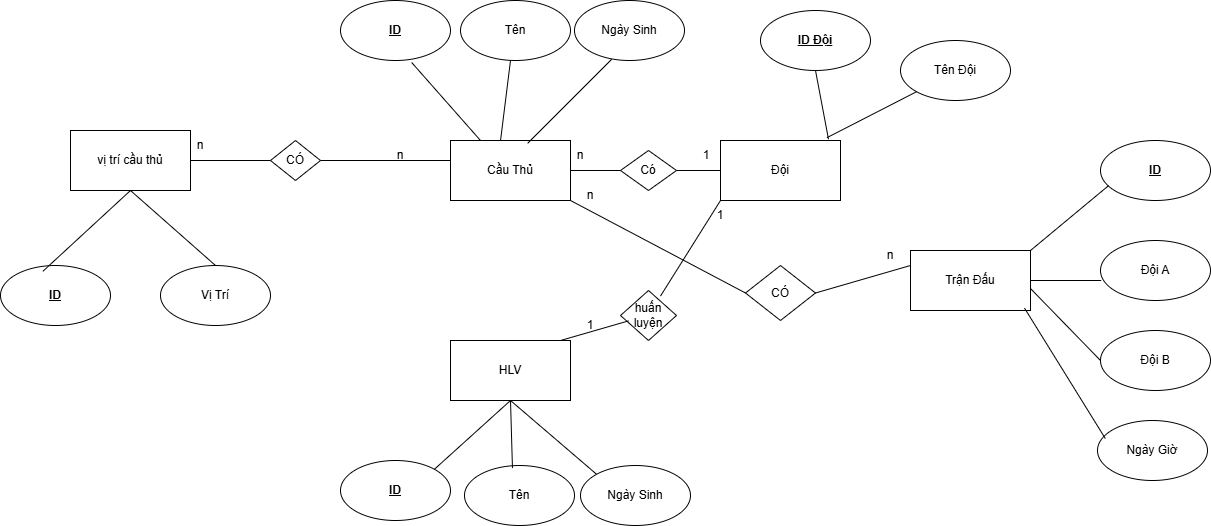

The diagram above was exported from draw.io. Its source (the exported page's mxGraphModel, read from the mxfile embedded in the PNG):
<mxGraphModel dx="1042" dy="527" grid="1" gridSize="10" guides="1" tooltips="1" connect="1" arrows="1" fold="1" page="1" pageScale="1" pageWidth="827" pageHeight="1169" math="0" shadow="0">
  <root>
    <mxCell id="0" />
    <mxCell id="1" parent="0" />
    <mxCell id="o9arA3c40AlGrQ_SOFvj-55" value="Cầu Thủ" style="rounded=0;whiteSpace=wrap;html=1;" vertex="1" parent="1">
      <mxGeometry x="720" y="400" width="120" height="60" as="geometry" />
    </mxCell>
    <mxCell id="o9arA3c40AlGrQ_SOFvj-56" value="&lt;b&gt;&lt;u&gt;ID&lt;/u&gt;&lt;/b&gt;" style="ellipse;whiteSpace=wrap;html=1;" vertex="1" parent="1">
      <mxGeometry x="610" y="260" width="110" height="60" as="geometry" />
    </mxCell>
    <mxCell id="o9arA3c40AlGrQ_SOFvj-57" value="Tên&lt;span style=&quot;color: rgba(0, 0, 0, 0); font-family: monospace; font-size: 0px; text-align: start; text-wrap-mode: nowrap;&quot;&gt;%3CmxGraphModel%3E%3Croot%3E%3CmxCell%20id%3D%220%22%2F%3E%3CmxCell%20id%3D%221%22%20parent%3D%220%22%2F%3E%3CmxCell%20id%3D%222%22%20value%3D%22ID%22%20style%3D%22ellipse%3BwhiteSpace%3Dwrap%3Bhtml%3D1%3B%22%20vertex%3D%221%22%20parent%3D%221%22%3E%3CmxGeometry%20x%3D%2270%22%20y%3D%2260%22%20width%3D%22110%22%20height%3D%2260%22%20as%3D%22geometry%22%2F%3E%3C%2FmxCell%3E%3C%2Froot%3E%3C%2FmxGraphModel%3E&lt;/span&gt;" style="ellipse;whiteSpace=wrap;html=1;" vertex="1" parent="1">
      <mxGeometry x="730" y="260" width="110" height="60" as="geometry" />
    </mxCell>
    <mxCell id="o9arA3c40AlGrQ_SOFvj-58" value="Ngày Sinh" style="ellipse;whiteSpace=wrap;html=1;" vertex="1" parent="1">
      <mxGeometry x="844" y="260" width="110" height="60" as="geometry" />
    </mxCell>
    <mxCell id="o9arA3c40AlGrQ_SOFvj-59" value="HLV" style="rounded=0;whiteSpace=wrap;html=1;" vertex="1" parent="1">
      <mxGeometry x="720" y="600" width="120" height="60" as="geometry" />
    </mxCell>
    <mxCell id="o9arA3c40AlGrQ_SOFvj-60" value="&lt;b&gt;&lt;u&gt;ID&lt;/u&gt;&lt;/b&gt;" style="ellipse;whiteSpace=wrap;html=1;" vertex="1" parent="1">
      <mxGeometry x="610" y="720" width="110" height="60" as="geometry" />
    </mxCell>
    <mxCell id="o9arA3c40AlGrQ_SOFvj-61" value="Tên&lt;span style=&quot;color: rgba(0, 0, 0, 0); font-family: monospace; font-size: 0px; text-align: start; text-wrap-mode: nowrap;&quot;&gt;%3CmxGraphModel%3E%3Croot%3E%3CmxCell%20id%3D%220%22%2F%3E%3CmxCell%20id%3D%221%22%20parent%3D%220%22%2F%3E%3CmxCell%20id%3D%222%22%20value%3D%22ID%22%20style%3D%22ellipse%3BwhiteSpace%3Dwrap%3Bhtml%3D1%3B%22%20vertex%3D%221%22%20parent%3D%221%22%3E%3CmxGeometry%20x%3D%2270%22%20y%3D%2260%22%20width%3D%22110%22%20height%3D%2260%22%20as%3D%22geometry%22%2F%3E%3C%2FmxCell%3E%3C%2Froot%3E%3C%2FmxGraphModel%3E&lt;/span&gt;" style="ellipse;whiteSpace=wrap;html=1;" vertex="1" parent="1">
      <mxGeometry x="734" y="725" width="110" height="60" as="geometry" />
    </mxCell>
    <mxCell id="o9arA3c40AlGrQ_SOFvj-62" value="Ngày Sinh" style="ellipse;whiteSpace=wrap;html=1;" vertex="1" parent="1">
      <mxGeometry x="850" y="725" width="110" height="60" as="geometry" />
    </mxCell>
    <mxCell id="o9arA3c40AlGrQ_SOFvj-63" value="Đội" style="rounded=0;whiteSpace=wrap;html=1;" vertex="1" parent="1">
      <mxGeometry x="990" y="400" width="120" height="60" as="geometry" />
    </mxCell>
    <mxCell id="o9arA3c40AlGrQ_SOFvj-64" value="&lt;b&gt;&lt;u&gt;ID Đội&lt;span style=&quot;color: rgba(0, 0, 0, 0); font-family: monospace; font-size: 0px; text-align: start; text-wrap-mode: nowrap;&quot;&gt;%3CmxGraphModel%3E%3Croot%3E%3CmxCell%20id%3D%220%22%2F%3E%3CmxCell%20id%3D%221%22%20parent%3D%220%22%2F%3E%3CmxCell%20id%3D%222%22%20value%3D%22Ng%C3%A0y%20Sinh%22%20style%3D%22ellipse%3BwhiteSpace%3Dwrap%3Bhtml%3D1%3B%22%20vertex%3D%221%22%20parent%3D%221%22%3E%3CmxGeometry%20x%3D%22304%22%20y%3D%2260%22%20width%3D%22110%22%20height%3D%2260%22%20as%3D%22geometry%22%2F%3E%3C%2FmxCell%3E%3C%2Froot%3E%3C%2FmxGraphModel%3E&lt;/span&gt;&lt;/u&gt;&lt;/b&gt;" style="ellipse;whiteSpace=wrap;html=1;" vertex="1" parent="1">
      <mxGeometry x="1030" y="270" width="110" height="60" as="geometry" />
    </mxCell>
    <mxCell id="o9arA3c40AlGrQ_SOFvj-65" value="Tên Đội" style="ellipse;whiteSpace=wrap;html=1;" vertex="1" parent="1">
      <mxGeometry x="1170" y="300" width="110" height="60" as="geometry" />
    </mxCell>
    <mxCell id="o9arA3c40AlGrQ_SOFvj-66" value="vị trí cầu thủ" style="rounded=0;whiteSpace=wrap;html=1;" vertex="1" parent="1">
      <mxGeometry x="340" y="390" width="120" height="60" as="geometry" />
    </mxCell>
    <mxCell id="o9arA3c40AlGrQ_SOFvj-67" value="&lt;b&gt;&lt;u&gt;ID&lt;/u&gt;&lt;/b&gt;" style="ellipse;whiteSpace=wrap;html=1;" vertex="1" parent="1">
      <mxGeometry x="270" y="525" width="110" height="60" as="geometry" />
    </mxCell>
    <mxCell id="o9arA3c40AlGrQ_SOFvj-68" value="Vị Trí" style="ellipse;whiteSpace=wrap;html=1;" vertex="1" parent="1">
      <mxGeometry x="430" y="525" width="110" height="60" as="geometry" />
    </mxCell>
    <mxCell id="o9arA3c40AlGrQ_SOFvj-69" value="Trận Đấu" style="rounded=0;whiteSpace=wrap;html=1;" vertex="1" parent="1">
      <mxGeometry x="1180" y="510" width="120" height="60" as="geometry" />
    </mxCell>
    <mxCell id="o9arA3c40AlGrQ_SOFvj-70" value="&lt;b&gt;&lt;u&gt;ID&lt;span style=&quot;color: rgba(0, 0, 0, 0); font-family: monospace; font-size: 0px; text-align: start; text-wrap-mode: nowrap;&quot;&gt;%3CmxGraphModel%3E%3Croot%3E%3CmxCell%20id%3D%220%22%2F%3E%3CmxCell%20id%3D%221%22%20parent%3D%220%22%2F%3E%3CmxCell%20id%3D%222%22%20value%3D%22Ng%C3%A0y%20Sinh%22%20style%3D%22ellipse%3BwhiteSpace%3Dwrap%3Bhtml%3D1%3B%22%20vertex%3D%221%22%20parent%3D%221%22%3E%3CmxGeometry%20x%3D%22304%22%20y%3D%2260%22%20width%3D%22110%22%20height%3D%2260%22%20as%3D%22geometry%22%2F%3E%3C%2FmxCell%3E%3C%2Froot%3E%3C%2FmxGraphModel%3E&lt;/span&gt;&lt;/u&gt;&lt;/b&gt;" style="ellipse;whiteSpace=wrap;html=1;" vertex="1" parent="1">
      <mxGeometry x="1370" y="400" width="110" height="60" as="geometry" />
    </mxCell>
    <mxCell id="o9arA3c40AlGrQ_SOFvj-71" value="Đội A" style="ellipse;whiteSpace=wrap;html=1;" vertex="1" parent="1">
      <mxGeometry x="1370" y="500" width="110" height="60" as="geometry" />
    </mxCell>
    <mxCell id="o9arA3c40AlGrQ_SOFvj-72" value="Đội B" style="ellipse;whiteSpace=wrap;html=1;" vertex="1" parent="1">
      <mxGeometry x="1370" y="590" width="110" height="60" as="geometry" />
    </mxCell>
    <mxCell id="o9arA3c40AlGrQ_SOFvj-73" value="Ngày Giờ" style="ellipse;whiteSpace=wrap;html=1;" vertex="1" parent="1">
      <mxGeometry x="1367" y="680" width="110" height="60" as="geometry" />
    </mxCell>
    <mxCell id="o9arA3c40AlGrQ_SOFvj-74" value="" style="endArrow=none;html=1;rounded=0;entryX=0.073;entryY=0.753;entryDx=0;entryDy=0;entryPerimeter=0;exitX=1;exitY=0;exitDx=0;exitDy=0;" edge="1" parent="1" source="o9arA3c40AlGrQ_SOFvj-69" target="o9arA3c40AlGrQ_SOFvj-70">
      <mxGeometry width="50" height="50" relative="1" as="geometry">
        <mxPoint x="1310" y="500" as="sourcePoint" />
        <mxPoint x="1360" y="450" as="targetPoint" />
      </mxGeometry>
    </mxCell>
    <mxCell id="o9arA3c40AlGrQ_SOFvj-75" value="" style="endArrow=none;html=1;rounded=0;" edge="1" parent="1" source="o9arA3c40AlGrQ_SOFvj-69">
      <mxGeometry width="50" height="50" relative="1" as="geometry">
        <mxPoint x="1300" y="590" as="sourcePoint" />
        <mxPoint x="1370.7106781186549" y="540" as="targetPoint" />
      </mxGeometry>
    </mxCell>
    <mxCell id="o9arA3c40AlGrQ_SOFvj-76" value="" style="endArrow=none;html=1;rounded=0;entryX=0;entryY=0.5;entryDx=0;entryDy=0;exitX=1.003;exitY=0.64;exitDx=0;exitDy=0;exitPerimeter=0;" edge="1" parent="1" source="o9arA3c40AlGrQ_SOFvj-69" target="o9arA3c40AlGrQ_SOFvj-72">
      <mxGeometry width="50" height="50" relative="1" as="geometry">
        <mxPoint x="1300" y="660" as="sourcePoint" />
        <mxPoint x="1350" y="610" as="targetPoint" />
      </mxGeometry>
    </mxCell>
    <mxCell id="o9arA3c40AlGrQ_SOFvj-77" value="" style="endArrow=none;html=1;rounded=0;entryX=0.071;entryY=0.3;entryDx=0;entryDy=0;entryPerimeter=0;exitX=0.95;exitY=0.96;exitDx=0;exitDy=0;exitPerimeter=0;" edge="1" parent="1" source="o9arA3c40AlGrQ_SOFvj-69" target="o9arA3c40AlGrQ_SOFvj-73">
      <mxGeometry width="50" height="50" relative="1" as="geometry">
        <mxPoint x="1270" y="700" as="sourcePoint" />
        <mxPoint x="1320" y="650" as="targetPoint" />
      </mxGeometry>
    </mxCell>
    <mxCell id="o9arA3c40AlGrQ_SOFvj-78" value="" style="endArrow=none;html=1;rounded=0;entryX=0.5;entryY=1;entryDx=0;entryDy=0;exitX=1;exitY=0;exitDx=0;exitDy=0;" edge="1" parent="1" source="o9arA3c40AlGrQ_SOFvj-60" target="o9arA3c40AlGrQ_SOFvj-59">
      <mxGeometry width="50" height="50" relative="1" as="geometry">
        <mxPoint x="720" y="730" as="sourcePoint" />
        <mxPoint x="770" y="680" as="targetPoint" />
      </mxGeometry>
    </mxCell>
    <mxCell id="o9arA3c40AlGrQ_SOFvj-79" value="" style="endArrow=none;html=1;rounded=0;exitX=0.436;exitY=0.043;exitDx=0;exitDy=0;exitPerimeter=0;" edge="1" parent="1" source="o9arA3c40AlGrQ_SOFvj-61">
      <mxGeometry width="50" height="50" relative="1" as="geometry">
        <mxPoint x="760" y="720" as="sourcePoint" />
        <mxPoint x="780" y="660" as="targetPoint" />
      </mxGeometry>
    </mxCell>
    <mxCell id="o9arA3c40AlGrQ_SOFvj-80" value="" style="endArrow=none;html=1;rounded=0;exitX=0;exitY=0;exitDx=0;exitDy=0;" edge="1" parent="1" source="o9arA3c40AlGrQ_SOFvj-62">
      <mxGeometry width="50" height="50" relative="1" as="geometry">
        <mxPoint x="840" y="730" as="sourcePoint" />
        <mxPoint x="780" y="660" as="targetPoint" />
      </mxGeometry>
    </mxCell>
    <mxCell id="o9arA3c40AlGrQ_SOFvj-81" value="" style="endArrow=none;html=1;rounded=0;exitX=0.417;exitY=0;exitDx=0;exitDy=0;exitPerimeter=0;" edge="1" parent="1" source="o9arA3c40AlGrQ_SOFvj-55">
      <mxGeometry width="50" height="50" relative="1" as="geometry">
        <mxPoint x="750" y="390" as="sourcePoint" />
        <mxPoint x="780" y="320" as="targetPoint" />
      </mxGeometry>
    </mxCell>
    <mxCell id="o9arA3c40AlGrQ_SOFvj-82" value="" style="endArrow=none;html=1;rounded=0;entryX=0.338;entryY=0.98;entryDx=0;entryDy=0;entryPerimeter=0;exitX=0.643;exitY=0.047;exitDx=0;exitDy=0;exitPerimeter=0;" edge="1" parent="1" source="o9arA3c40AlGrQ_SOFvj-55" target="o9arA3c40AlGrQ_SOFvj-58">
      <mxGeometry width="50" height="50" relative="1" as="geometry">
        <mxPoint x="820" y="380" as="sourcePoint" />
        <mxPoint x="870" y="330" as="targetPoint" />
      </mxGeometry>
    </mxCell>
    <mxCell id="o9arA3c40AlGrQ_SOFvj-83" value="" style="endArrow=none;html=1;rounded=0;entryX=0.647;entryY=1.033;entryDx=0;entryDy=0;entryPerimeter=0;exitX=0.25;exitY=0;exitDx=0;exitDy=0;" edge="1" parent="1" source="o9arA3c40AlGrQ_SOFvj-55" target="o9arA3c40AlGrQ_SOFvj-56">
      <mxGeometry width="50" height="50" relative="1" as="geometry">
        <mxPoint x="690" y="410" as="sourcePoint" />
        <mxPoint x="740" y="360" as="targetPoint" />
      </mxGeometry>
    </mxCell>
    <mxCell id="o9arA3c40AlGrQ_SOFvj-84" value="" style="endArrow=none;html=1;rounded=0;exitX=0.385;exitY=0.097;exitDx=0;exitDy=0;exitPerimeter=0;" edge="1" parent="1" source="o9arA3c40AlGrQ_SOFvj-67">
      <mxGeometry width="50" height="50" relative="1" as="geometry">
        <mxPoint x="990" y="730" as="sourcePoint" />
        <mxPoint x="400" y="450" as="targetPoint" />
      </mxGeometry>
    </mxCell>
    <mxCell id="o9arA3c40AlGrQ_SOFvj-85" value="" style="endArrow=none;html=1;rounded=0;entryX=0.5;entryY=1;entryDx=0;entryDy=0;exitX=0.5;exitY=0;exitDx=0;exitDy=0;" edge="1" parent="1" source="o9arA3c40AlGrQ_SOFvj-68" target="o9arA3c40AlGrQ_SOFvj-66">
      <mxGeometry width="50" height="50" relative="1" as="geometry">
        <mxPoint x="980" y="690" as="sourcePoint" />
        <mxPoint x="1030" y="640" as="targetPoint" />
      </mxGeometry>
    </mxCell>
    <mxCell id="o9arA3c40AlGrQ_SOFvj-86" value="" style="endArrow=none;html=1;rounded=0;entryX=0;entryY=1;entryDx=0;entryDy=0;exitX=0.887;exitY=-0.047;exitDx=0;exitDy=0;exitPerimeter=0;" edge="1" parent="1" source="o9arA3c40AlGrQ_SOFvj-63" target="o9arA3c40AlGrQ_SOFvj-65">
      <mxGeometry width="50" height="50" relative="1" as="geometry">
        <mxPoint x="1090" y="380" as="sourcePoint" />
        <mxPoint x="1140" y="330" as="targetPoint" />
      </mxGeometry>
    </mxCell>
    <mxCell id="o9arA3c40AlGrQ_SOFvj-87" value="" style="endArrow=none;html=1;rounded=0;entryX=0.5;entryY=1;entryDx=0;entryDy=0;exitX=0.9;exitY=-0.02;exitDx=0;exitDy=0;exitPerimeter=0;" edge="1" parent="1" source="o9arA3c40AlGrQ_SOFvj-63" target="o9arA3c40AlGrQ_SOFvj-64">
      <mxGeometry width="50" height="50" relative="1" as="geometry">
        <mxPoint x="1040" y="400" as="sourcePoint" />
        <mxPoint x="1090" y="350" as="targetPoint" />
      </mxGeometry>
    </mxCell>
    <mxCell id="o9arA3c40AlGrQ_SOFvj-88" value="huấn luyện" style="rhombus;whiteSpace=wrap;html=1;" vertex="1" parent="1">
      <mxGeometry x="890" y="550" width="56" height="50" as="geometry" />
    </mxCell>
    <mxCell id="o9arA3c40AlGrQ_SOFvj-89" value="" style="endArrow=none;html=1;rounded=0;entryX=0;entryY=1;entryDx=0;entryDy=0;exitX=0.714;exitY=0.112;exitDx=0;exitDy=0;exitPerimeter=0;" edge="1" parent="1" source="o9arA3c40AlGrQ_SOFvj-88" target="o9arA3c40AlGrQ_SOFvj-63">
      <mxGeometry width="50" height="50" relative="1" as="geometry">
        <mxPoint x="960" y="520" as="sourcePoint" />
        <mxPoint x="1010" y="470" as="targetPoint" />
      </mxGeometry>
    </mxCell>
    <mxCell id="o9arA3c40AlGrQ_SOFvj-90" value="" style="endArrow=none;html=1;rounded=0;entryX=0.143;entryY=0.608;entryDx=0;entryDy=0;entryPerimeter=0;exitX=0.917;exitY=0;exitDx=0;exitDy=0;exitPerimeter=0;" edge="1" parent="1" source="o9arA3c40AlGrQ_SOFvj-59" target="o9arA3c40AlGrQ_SOFvj-88">
      <mxGeometry width="50" height="50" relative="1" as="geometry">
        <mxPoint x="850" y="600" as="sourcePoint" />
        <mxPoint x="900" y="550" as="targetPoint" />
      </mxGeometry>
    </mxCell>
    <mxCell id="o9arA3c40AlGrQ_SOFvj-91" value="1" style="text;html=1;whiteSpace=wrap;strokeColor=none;fillColor=none;align=center;verticalAlign=middle;rounded=0;" vertex="1" parent="1">
      <mxGeometry x="960" y="460" width="60" height="30" as="geometry" />
    </mxCell>
    <mxCell id="o9arA3c40AlGrQ_SOFvj-92" value="1" style="text;html=1;whiteSpace=wrap;strokeColor=none;fillColor=none;align=center;verticalAlign=middle;rounded=0;" vertex="1" parent="1">
      <mxGeometry x="830" y="570" width="60" height="30" as="geometry" />
    </mxCell>
    <mxCell id="o9arA3c40AlGrQ_SOFvj-93" value="Có" style="rhombus;whiteSpace=wrap;html=1;" vertex="1" parent="1">
      <mxGeometry x="890" y="410" width="56" height="40" as="geometry" />
    </mxCell>
    <mxCell id="o9arA3c40AlGrQ_SOFvj-94" value="" style="endArrow=none;html=1;rounded=0;entryX=0;entryY=0.5;entryDx=0;entryDy=0;exitX=1;exitY=0.5;exitDx=0;exitDy=0;" edge="1" parent="1" source="o9arA3c40AlGrQ_SOFvj-93" target="o9arA3c40AlGrQ_SOFvj-63">
      <mxGeometry width="50" height="50" relative="1" as="geometry">
        <mxPoint x="930" y="480" as="sourcePoint" />
        <mxPoint x="980" y="430" as="targetPoint" />
      </mxGeometry>
    </mxCell>
    <mxCell id="o9arA3c40AlGrQ_SOFvj-95" value="" style="endArrow=none;html=1;rounded=0;entryX=0;entryY=0.5;entryDx=0;entryDy=0;exitX=1;exitY=0.5;exitDx=0;exitDy=0;" edge="1" parent="1" source="o9arA3c40AlGrQ_SOFvj-55" target="o9arA3c40AlGrQ_SOFvj-93">
      <mxGeometry width="50" height="50" relative="1" as="geometry">
        <mxPoint x="810" y="520" as="sourcePoint" />
        <mxPoint x="860" y="470" as="targetPoint" />
      </mxGeometry>
    </mxCell>
    <mxCell id="o9arA3c40AlGrQ_SOFvj-96" value="1" style="text;html=1;whiteSpace=wrap;strokeColor=none;fillColor=none;align=center;verticalAlign=middle;rounded=0;" vertex="1" parent="1">
      <mxGeometry x="946" y="400" width="60" height="30" as="geometry" />
    </mxCell>
    <mxCell id="o9arA3c40AlGrQ_SOFvj-97" value="n" style="text;html=1;whiteSpace=wrap;strokeColor=none;fillColor=none;align=center;verticalAlign=middle;rounded=0;" vertex="1" parent="1">
      <mxGeometry x="820" y="400" width="60" height="30" as="geometry" />
    </mxCell>
    <mxCell id="o9arA3c40AlGrQ_SOFvj-98" value="CÓ" style="rhombus;whiteSpace=wrap;html=1;rotation=0;" vertex="1" parent="1">
      <mxGeometry x="1015" y="525" width="70" height="55" as="geometry" />
    </mxCell>
    <mxCell id="o9arA3c40AlGrQ_SOFvj-99" value="" style="endArrow=none;html=1;rounded=0;entryX=0;entryY=0.25;entryDx=0;entryDy=0;exitX=1;exitY=0.5;exitDx=0;exitDy=0;" edge="1" parent="1" source="o9arA3c40AlGrQ_SOFvj-98" target="o9arA3c40AlGrQ_SOFvj-69">
      <mxGeometry width="50" height="50" relative="1" as="geometry">
        <mxPoint x="1110" y="580" as="sourcePoint" />
        <mxPoint x="1160" y="530" as="targetPoint" />
      </mxGeometry>
    </mxCell>
    <mxCell id="o9arA3c40AlGrQ_SOFvj-100" value="" style="endArrow=none;html=1;rounded=0;entryX=1;entryY=1;entryDx=0;entryDy=0;exitX=0;exitY=0.5;exitDx=0;exitDy=0;" edge="1" parent="1" source="o9arA3c40AlGrQ_SOFvj-98" target="o9arA3c40AlGrQ_SOFvj-55">
      <mxGeometry width="50" height="50" relative="1" as="geometry">
        <mxPoint x="800" y="540" as="sourcePoint" />
        <mxPoint x="850" y="490" as="targetPoint" />
      </mxGeometry>
    </mxCell>
    <mxCell id="o9arA3c40AlGrQ_SOFvj-101" value="n" style="text;html=1;whiteSpace=wrap;strokeColor=none;fillColor=none;align=center;verticalAlign=middle;rounded=0;" vertex="1" parent="1">
      <mxGeometry x="830" y="440" width="60" height="30" as="geometry" />
    </mxCell>
    <mxCell id="o9arA3c40AlGrQ_SOFvj-102" value="n" style="text;html=1;whiteSpace=wrap;strokeColor=none;fillColor=none;align=center;verticalAlign=middle;rounded=0;" vertex="1" parent="1">
      <mxGeometry x="1130" y="500" width="60" height="30" as="geometry" />
    </mxCell>
    <mxCell id="o9arA3c40AlGrQ_SOFvj-103" value="CÓ" style="rhombus;whiteSpace=wrap;html=1;" vertex="1" parent="1">
      <mxGeometry x="540" y="400" width="50" height="40" as="geometry" />
    </mxCell>
    <mxCell id="o9arA3c40AlGrQ_SOFvj-104" value="" style="endArrow=none;html=1;rounded=0;entryX=0;entryY=0.5;entryDx=0;entryDy=0;exitX=1;exitY=0.5;exitDx=0;exitDy=0;" edge="1" parent="1" target="o9arA3c40AlGrQ_SOFvj-55">
      <mxGeometry width="50" height="50" relative="1" as="geometry">
        <mxPoint x="720" y="420" as="sourcePoint" />
        <mxPoint x="780" y="490" as="targetPoint" />
      </mxGeometry>
    </mxCell>
    <mxCell id="o9arA3c40AlGrQ_SOFvj-105" value="" style="endArrow=none;html=1;rounded=0;entryX=0;entryY=0.5;entryDx=0;entryDy=0;" edge="1" parent="1" source="o9arA3c40AlGrQ_SOFvj-66" target="o9arA3c40AlGrQ_SOFvj-103">
      <mxGeometry width="50" height="50" relative="1" as="geometry">
        <mxPoint x="810" y="610" as="sourcePoint" />
        <mxPoint x="860" y="560" as="targetPoint" />
      </mxGeometry>
    </mxCell>
    <mxCell id="o9arA3c40AlGrQ_SOFvj-107" value="n" style="text;html=1;whiteSpace=wrap;strokeColor=none;fillColor=none;align=center;verticalAlign=middle;rounded=0;" vertex="1" parent="1">
      <mxGeometry x="440" y="390" width="60" height="30" as="geometry" />
    </mxCell>
    <mxCell id="o9arA3c40AlGrQ_SOFvj-108" value="" style="endArrow=none;html=1;rounded=0;exitX=1;exitY=0.5;exitDx=0;exitDy=0;" edge="1" parent="1" source="o9arA3c40AlGrQ_SOFvj-103">
      <mxGeometry width="50" height="50" relative="1" as="geometry">
        <mxPoint x="590" y="420" as="sourcePoint" />
        <mxPoint x="720" y="420" as="targetPoint" />
      </mxGeometry>
    </mxCell>
    <mxCell id="o9arA3c40AlGrQ_SOFvj-110" value="n" style="text;html=1;whiteSpace=wrap;strokeColor=none;fillColor=none;align=center;verticalAlign=middle;rounded=0;" vertex="1" parent="1">
      <mxGeometry x="640" y="400" width="60" height="30" as="geometry" />
    </mxCell>
  </root>
</mxGraphModel>